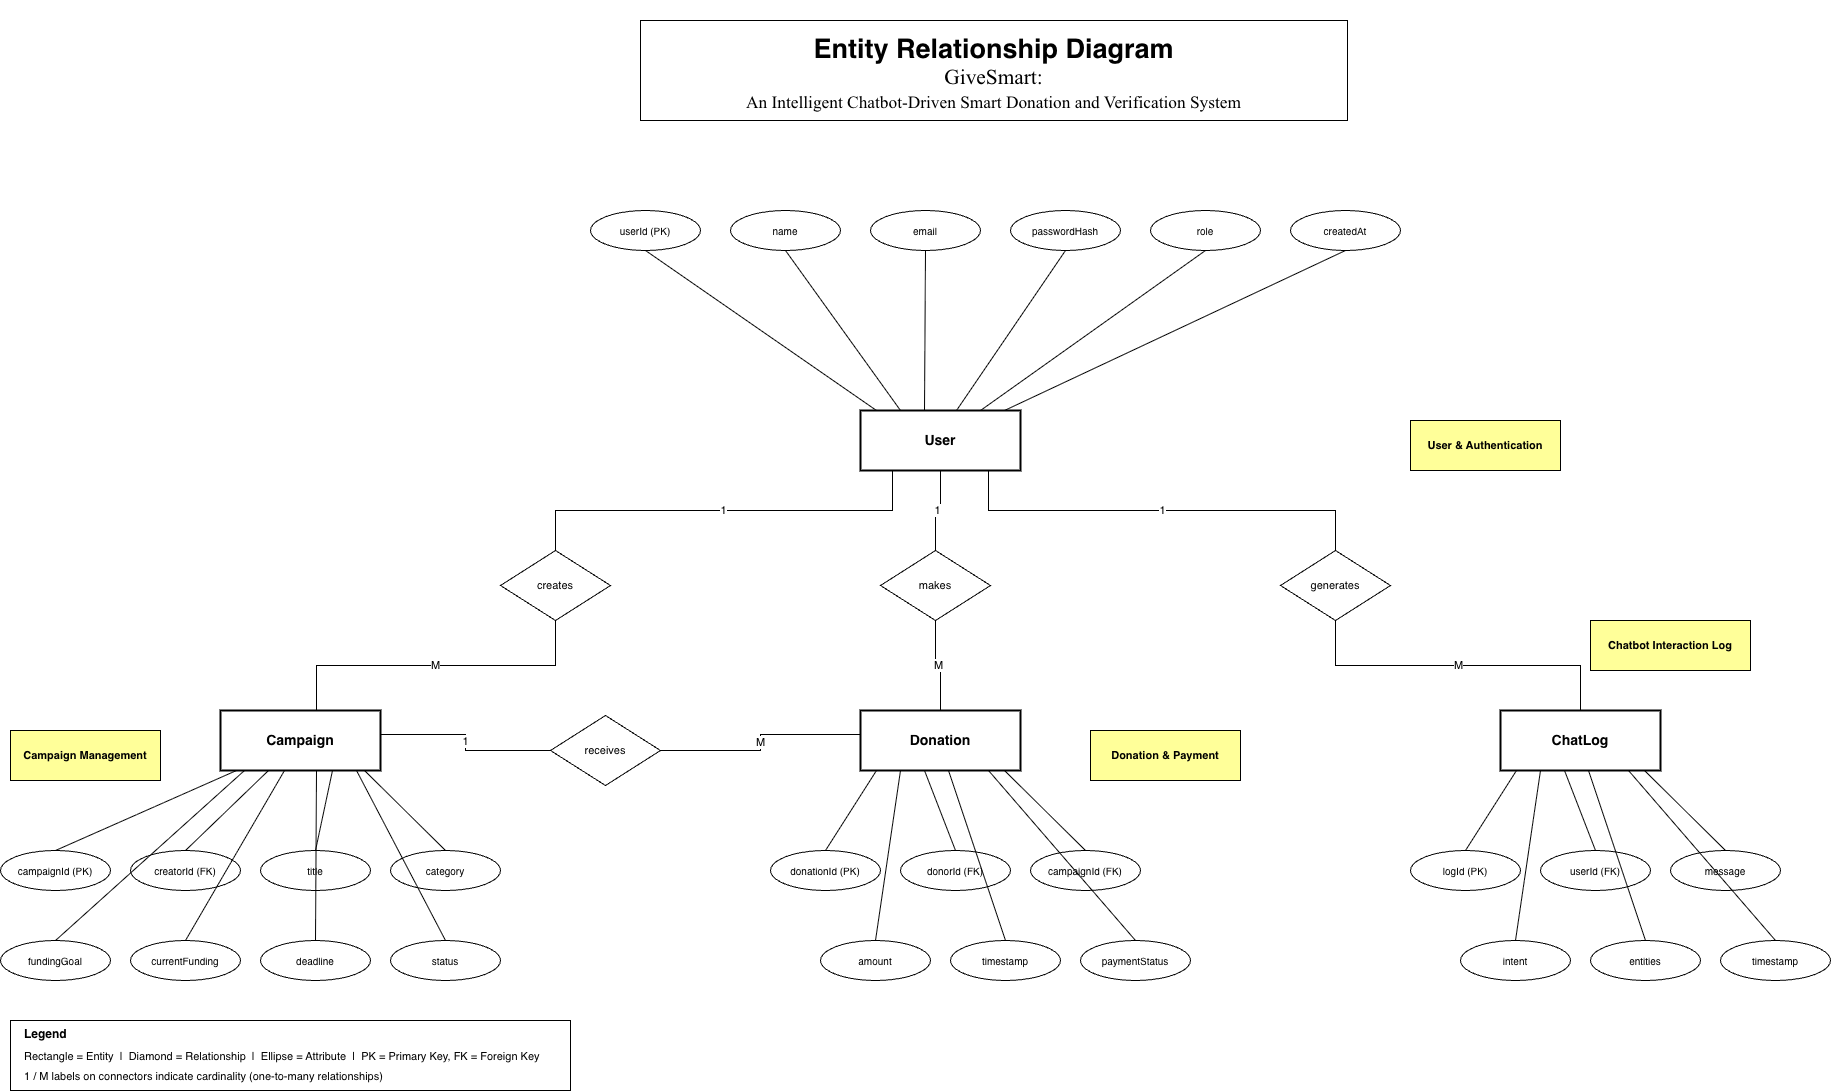

The diagram above was exported from draw.io. Its source (the exported page's mxGraphModel, read from the mxfile embedded in the PNG):
<mxGraphModel dx="1642" dy="2173" grid="1" gridSize="10" guides="1" tooltips="1" connect="1" arrows="1" fold="1" page="1" pageScale="1" pageWidth="2000" pageHeight="950" math="0" shadow="0">
  <root>
    <mxCell id="0" />
    <mxCell id="1" parent="0" />
    <mxCell id="eUser" parent="1" style="rounded=0;whiteSpace=wrap;html=1;fillColor=#FFFFFF;strokeColor=#000000;fontStyle=1;fontSize=14;strokeWidth=2;" value="User" vertex="1">
      <mxGeometry height="60" width="160" x="920" y="260" as="geometry" />
    </mxCell>
    <mxCell id="eCampaign" parent="1" style="rounded=0;whiteSpace=wrap;html=1;fillColor=#FFFFFF;strokeColor=#000000;fontStyle=1;fontSize=14;strokeWidth=2;" value="Campaign" vertex="1">
      <mxGeometry height="60" width="160" x="280" y="560" as="geometry" />
    </mxCell>
    <mxCell id="eDonation" parent="1" style="rounded=0;whiteSpace=wrap;html=1;fillColor=#FFFFFF;strokeColor=#000000;fontStyle=1;fontSize=14;strokeWidth=2;" value="Donation" vertex="1">
      <mxGeometry height="60" width="160" x="920" y="560" as="geometry" />
    </mxCell>
    <mxCell id="eChatLog" parent="1" style="rounded=0;whiteSpace=wrap;html=1;fillColor=#FFFFFF;strokeColor=#000000;fontStyle=1;fontSize=14;strokeWidth=2;" value="ChatLog" vertex="1">
      <mxGeometry height="60" width="160" x="1560" y="560" as="geometry" />
    </mxCell>
    <mxCell id="rCreates" parent="1" style="rhombus;whiteSpace=wrap;html=1;fillColor=#FFFFFF;strokeColor=#000000;fontSize=11;" value="creates" vertex="1">
      <mxGeometry height="70" width="110" x="560" y="400" as="geometry" />
    </mxCell>
    <mxCell id="rMakes" parent="1" style="rhombus;whiteSpace=wrap;html=1;fillColor=#FFFFFF;strokeColor=#000000;fontSize=11;" value="makes" vertex="1">
      <mxGeometry height="70" width="110" x="940" y="400" as="geometry" />
    </mxCell>
    <mxCell id="rGenerates" parent="1" style="rhombus;whiteSpace=wrap;html=1;fillColor=#FFFFFF;strokeColor=#000000;fontSize=11;" value="generates" vertex="1">
      <mxGeometry height="70" width="110" x="1340" y="400" as="geometry" />
    </mxCell>
    <mxCell id="rReceives" parent="1" style="rhombus;whiteSpace=wrap;html=1;fillColor=#FFFFFF;strokeColor=#000000;fontSize=11;" value="receives" vertex="1">
      <mxGeometry height="70" width="110" x="610" y="565" as="geometry" />
    </mxCell>
    <mxCell id="au1" parent="1" style="ellipse;whiteSpace=wrap;html=1;fillColor=#FFFFFF;strokeColor=#000000;fontSize=10;" value="userId (PK)" vertex="1">
      <mxGeometry height="40" width="110" x="650" y="60" as="geometry" />
    </mxCell>
    <mxCell id="au2" parent="1" style="ellipse;whiteSpace=wrap;html=1;fillColor=#FFFFFF;strokeColor=#000000;fontSize=10;" value="name" vertex="1">
      <mxGeometry height="40" width="110" x="790" y="60" as="geometry" />
    </mxCell>
    <mxCell id="au3" parent="1" style="ellipse;whiteSpace=wrap;html=1;fillColor=#FFFFFF;strokeColor=#000000;fontSize=10;" value="email" vertex="1">
      <mxGeometry height="40" width="110" x="930" y="60" as="geometry" />
    </mxCell>
    <mxCell id="au4" parent="1" style="ellipse;whiteSpace=wrap;html=1;fillColor=#FFFFFF;strokeColor=#000000;fontSize=10;" value="passwordHash" vertex="1">
      <mxGeometry height="40" width="110" x="1070" y="60" as="geometry" />
    </mxCell>
    <mxCell id="au5" parent="1" style="ellipse;whiteSpace=wrap;html=1;fillColor=#FFFFFF;strokeColor=#000000;fontSize=10;" value="role" vertex="1">
      <mxGeometry height="40" width="110" x="1210" y="60" as="geometry" />
    </mxCell>
    <mxCell id="au6" parent="1" style="ellipse;whiteSpace=wrap;html=1;fillColor=#FFFFFF;strokeColor=#000000;fontSize=10;" value="createdAt" vertex="1">
      <mxGeometry height="40" width="110" x="1350" y="60" as="geometry" />
    </mxCell>
    <mxCell id="ac1" parent="1" style="ellipse;whiteSpace=wrap;html=1;fillColor=#FFFFFF;strokeColor=#000000;fontSize=10;" value="campaignId (PK)" vertex="1">
      <mxGeometry height="40" width="110" x="60" y="700" as="geometry" />
    </mxCell>
    <mxCell id="ac2" parent="1" style="ellipse;whiteSpace=wrap;html=1;fillColor=#FFFFFF;strokeColor=#000000;fontSize=10;" value="creatorId (FK)" vertex="1">
      <mxGeometry height="40" width="110" x="190" y="700" as="geometry" />
    </mxCell>
    <mxCell id="ac3" parent="1" style="ellipse;whiteSpace=wrap;html=1;fillColor=#FFFFFF;strokeColor=#000000;fontSize=10;" value="title" vertex="1">
      <mxGeometry height="40" width="110" x="320" y="700" as="geometry" />
    </mxCell>
    <mxCell id="ac4" parent="1" style="ellipse;whiteSpace=wrap;html=1;fillColor=#FFFFFF;strokeColor=#000000;fontSize=10;" value="category" vertex="1">
      <mxGeometry height="40" width="110" x="450" y="700" as="geometry" />
    </mxCell>
    <mxCell id="ac5" parent="1" style="ellipse;whiteSpace=wrap;html=1;fillColor=#FFFFFF;strokeColor=#000000;fontSize=10;" value="fundingGoal" vertex="1">
      <mxGeometry height="40" width="110" x="60" y="790" as="geometry" />
    </mxCell>
    <mxCell id="ac6" parent="1" style="ellipse;whiteSpace=wrap;html=1;fillColor=#FFFFFF;strokeColor=#000000;fontSize=10;" value="currentFunding" vertex="1">
      <mxGeometry height="40" width="110" x="190" y="790" as="geometry" />
    </mxCell>
    <mxCell id="ac7" parent="1" style="ellipse;whiteSpace=wrap;html=1;fillColor=#FFFFFF;strokeColor=#000000;fontSize=10;" value="deadline" vertex="1">
      <mxGeometry height="40" width="110" x="320" y="790" as="geometry" />
    </mxCell>
    <mxCell id="ac8" parent="1" style="ellipse;whiteSpace=wrap;html=1;fillColor=#FFFFFF;strokeColor=#000000;fontSize=10;" value="status" vertex="1">
      <mxGeometry height="40" width="110" x="450" y="790" as="geometry" />
    </mxCell>
    <mxCell id="ad1" parent="1" style="ellipse;whiteSpace=wrap;html=1;fillColor=#FFFFFF;strokeColor=#000000;fontSize=10;" value="donationId (PK)" vertex="1">
      <mxGeometry height="40" width="110" x="830" y="700" as="geometry" />
    </mxCell>
    <mxCell id="ad2" parent="1" style="ellipse;whiteSpace=wrap;html=1;fillColor=#FFFFFF;strokeColor=#000000;fontSize=10;" value="donorId (FK)" vertex="1">
      <mxGeometry height="40" width="110" x="960" y="700" as="geometry" />
    </mxCell>
    <mxCell id="ad3" parent="1" style="ellipse;whiteSpace=wrap;html=1;fillColor=#FFFFFF;strokeColor=#000000;fontSize=10;" value="campaignId (FK)" vertex="1">
      <mxGeometry height="40" width="110" x="1090" y="700" as="geometry" />
    </mxCell>
    <mxCell id="ad4" parent="1" style="ellipse;whiteSpace=wrap;html=1;fillColor=#FFFFFF;strokeColor=#000000;fontSize=10;" value="amount" vertex="1">
      <mxGeometry height="40" width="110" x="880" y="790" as="geometry" />
    </mxCell>
    <mxCell id="ad5" parent="1" style="ellipse;whiteSpace=wrap;html=1;fillColor=#FFFFFF;strokeColor=#000000;fontSize=10;" value="timestamp" vertex="1">
      <mxGeometry height="40" width="110" x="1010" y="790" as="geometry" />
    </mxCell>
    <mxCell id="ad6" parent="1" style="ellipse;whiteSpace=wrap;html=1;fillColor=#FFFFFF;strokeColor=#000000;fontSize=10;" value="paymentStatus" vertex="1">
      <mxGeometry height="40" width="110" x="1140" y="790" as="geometry" />
    </mxCell>
    <mxCell id="al1" parent="1" style="ellipse;whiteSpace=wrap;html=1;fillColor=#FFFFFF;strokeColor=#000000;fontSize=10;" value="logId (PK)" vertex="1">
      <mxGeometry height="40" width="110" x="1470" y="700" as="geometry" />
    </mxCell>
    <mxCell id="al2" parent="1" style="ellipse;whiteSpace=wrap;html=1;fillColor=#FFFFFF;strokeColor=#000000;fontSize=10;" value="userId (FK)" vertex="1">
      <mxGeometry height="40" width="110" x="1600" y="700" as="geometry" />
    </mxCell>
    <mxCell id="al3" parent="1" style="ellipse;whiteSpace=wrap;html=1;fillColor=#FFFFFF;strokeColor=#000000;fontSize=10;" value="message" vertex="1">
      <mxGeometry height="40" width="110" x="1730" y="700" as="geometry" />
    </mxCell>
    <mxCell id="al4" parent="1" style="ellipse;whiteSpace=wrap;html=1;fillColor=#FFFFFF;strokeColor=#000000;fontSize=10;" value="intent" vertex="1">
      <mxGeometry height="40" width="110" x="1520" y="790" as="geometry" />
    </mxCell>
    <mxCell id="al5" parent="1" style="ellipse;whiteSpace=wrap;html=1;fillColor=#FFFFFF;strokeColor=#000000;fontSize=10;" value="entities" vertex="1">
      <mxGeometry height="40" width="110" x="1650" y="790" as="geometry" />
    </mxCell>
    <mxCell id="al6" parent="1" style="ellipse;whiteSpace=wrap;html=1;fillColor=#FFFFFF;strokeColor=#000000;fontSize=10;" value="timestamp" vertex="1">
      <mxGeometry height="40" width="110" x="1780" y="790" as="geometry" />
    </mxCell>
    <mxCell id="modUser" parent="1" style="rounded=0;whiteSpace=wrap;html=1;fillColor=#FFFF99;strokeColor=#000000;fontSize=11;fontStyle=1;" value="User &amp; Authentication" vertex="1">
      <mxGeometry height="50" width="150" x="1470" y="270" as="geometry" />
    </mxCell>
    <mxCell id="modCampaign" parent="1" style="rounded=0;whiteSpace=wrap;html=1;fillColor=#FFFF99;strokeColor=#000000;fontSize=11;fontStyle=1;" value="Campaign Management" vertex="1">
      <mxGeometry height="50" width="150" x="70" y="580" as="geometry" />
    </mxCell>
    <mxCell id="modDonation" parent="1" style="rounded=0;whiteSpace=wrap;html=1;fillColor=#FFFF99;strokeColor=#000000;fontSize=11;fontStyle=1;" value="Donation &amp; Payment" vertex="1">
      <mxGeometry height="50" width="150" x="1150" y="580" as="geometry" />
    </mxCell>
    <mxCell id="modChat" parent="1" style="rounded=0;whiteSpace=wrap;html=1;fillColor=#FFFF99;strokeColor=#000000;fontSize=11;fontStyle=1;" value="Chatbot Interaction Log" vertex="1">
      <mxGeometry height="50" width="160" x="1650" y="470" as="geometry" />
    </mxCell>
    <mxCell id="lau1" edge="1" parent="1" source="au1" style="edgeStyle=none;html=1;endArrow=none;startArrow=none;strokeColor=#000000;exitX=0.5;exitY=1;entryX=0.1;entryY=0;" target="eUser">
      <mxGeometry relative="1" as="geometry" />
    </mxCell>
    <mxCell id="lau2" edge="1" parent="1" source="au2" style="edgeStyle=none;html=1;endArrow=none;startArrow=none;strokeColor=#000000;exitX=0.5;exitY=1;entryX=0.25;entryY=0;" target="eUser">
      <mxGeometry relative="1" as="geometry" />
    </mxCell>
    <mxCell id="lau3" edge="1" parent="1" source="au3" style="edgeStyle=none;html=1;endArrow=none;startArrow=none;strokeColor=#000000;exitX=0.5;exitY=1;entryX=0.4;entryY=0;" target="eUser">
      <mxGeometry relative="1" as="geometry" />
    </mxCell>
    <mxCell id="lau4" edge="1" parent="1" source="au4" style="edgeStyle=none;html=1;endArrow=none;startArrow=none;strokeColor=#000000;exitX=0.5;exitY=1;entryX=0.6;entryY=0;" target="eUser">
      <mxGeometry relative="1" as="geometry" />
    </mxCell>
    <mxCell id="lau5" edge="1" parent="1" source="au5" style="edgeStyle=none;html=1;endArrow=none;startArrow=none;strokeColor=#000000;exitX=0.5;exitY=1;entryX=0.75;entryY=0;" target="eUser">
      <mxGeometry relative="1" as="geometry" />
    </mxCell>
    <mxCell id="lau6" edge="1" parent="1" source="au6" style="edgeStyle=none;html=1;endArrow=none;startArrow=none;strokeColor=#000000;exitX=0.5;exitY=1;entryX=0.9;entryY=0;" target="eUser">
      <mxGeometry relative="1" as="geometry" />
    </mxCell>
    <mxCell id="lac1" edge="1" parent="1" source="ac1" style="edgeStyle=none;html=1;endArrow=none;startArrow=none;strokeColor=#000000;exitX=0.5;exitY=0;entryX=0.1;entryY=1;" target="eCampaign">
      <mxGeometry relative="1" as="geometry" />
    </mxCell>
    <mxCell id="lac2" edge="1" parent="1" source="ac2" style="edgeStyle=none;html=1;endArrow=none;startArrow=none;strokeColor=#000000;exitX=0.5;exitY=0;entryX=0.3;entryY=1;" target="eCampaign">
      <mxGeometry relative="1" as="geometry" />
    </mxCell>
    <mxCell id="lac3" edge="1" parent="1" source="ac3" style="edgeStyle=none;html=1;endArrow=none;startArrow=none;strokeColor=#000000;exitX=0.5;exitY=0;entryX=0.7;entryY=1;" target="eCampaign">
      <mxGeometry relative="1" as="geometry" />
    </mxCell>
    <mxCell id="lac4" edge="1" parent="1" source="ac4" style="edgeStyle=none;html=1;endArrow=none;startArrow=none;strokeColor=#000000;exitX=0.5;exitY=0;entryX=0.9;entryY=1;" target="eCampaign">
      <mxGeometry relative="1" as="geometry" />
    </mxCell>
    <mxCell id="lac5" edge="1" parent="1" source="ac5" style="edgeStyle=none;html=1;endArrow=none;startArrow=none;strokeColor=#000000;exitX=0.5;exitY=0;entryX=0.15;entryY=1;" target="eCampaign">
      <mxGeometry relative="1" as="geometry" />
    </mxCell>
    <mxCell id="lac6" edge="1" parent="1" source="ac6" style="edgeStyle=none;html=1;endArrow=none;startArrow=none;strokeColor=#000000;exitX=0.5;exitY=0;entryX=0.4;entryY=1;" target="eCampaign">
      <mxGeometry relative="1" as="geometry" />
    </mxCell>
    <mxCell id="lac7" edge="1" parent="1" source="ac7" style="edgeStyle=none;html=1;endArrow=none;startArrow=none;strokeColor=#000000;exitX=0.5;exitY=0;entryX=0.6;entryY=1;" target="eCampaign">
      <mxGeometry relative="1" as="geometry" />
    </mxCell>
    <mxCell id="lac8" edge="1" parent="1" source="ac8" style="edgeStyle=none;html=1;endArrow=none;startArrow=none;strokeColor=#000000;exitX=0.5;exitY=0;entryX=0.85;entryY=1;" target="eCampaign">
      <mxGeometry relative="1" as="geometry" />
    </mxCell>
    <mxCell id="lad1" edge="1" parent="1" source="ad1" style="edgeStyle=none;html=1;endArrow=none;startArrow=none;strokeColor=#000000;exitX=0.5;exitY=0;entryX=0.1;entryY=1;" target="eDonation">
      <mxGeometry relative="1" as="geometry" />
    </mxCell>
    <mxCell id="lad2" edge="1" parent="1" source="ad2" style="edgeStyle=none;html=1;endArrow=none;startArrow=none;strokeColor=#000000;exitX=0.5;exitY=0;entryX=0.4;entryY=1;" target="eDonation">
      <mxGeometry relative="1" as="geometry" />
    </mxCell>
    <mxCell id="lad3" edge="1" parent="1" source="ad3" style="edgeStyle=none;html=1;endArrow=none;startArrow=none;strokeColor=#000000;exitX=0.5;exitY=0;entryX=0.9;entryY=1;" target="eDonation">
      <mxGeometry relative="1" as="geometry" />
    </mxCell>
    <mxCell id="lad4" edge="1" parent="1" source="ad4" style="edgeStyle=none;html=1;endArrow=none;startArrow=none;strokeColor=#000000;exitX=0.5;exitY=0;entryX=0.25;entryY=1;" target="eDonation">
      <mxGeometry relative="1" as="geometry" />
    </mxCell>
    <mxCell id="lad5" edge="1" parent="1" source="ad5" style="edgeStyle=none;html=1;endArrow=none;startArrow=none;strokeColor=#000000;exitX=0.5;exitY=0;entryX=0.55;entryY=1;" target="eDonation">
      <mxGeometry relative="1" as="geometry" />
    </mxCell>
    <mxCell id="lad6" edge="1" parent="1" source="ad6" style="edgeStyle=none;html=1;endArrow=none;startArrow=none;strokeColor=#000000;exitX=0.5;exitY=0;entryX=0.8;entryY=1;" target="eDonation">
      <mxGeometry relative="1" as="geometry" />
    </mxCell>
    <mxCell id="lal1" edge="1" parent="1" source="al1" style="edgeStyle=none;html=1;endArrow=none;startArrow=none;strokeColor=#000000;exitX=0.5;exitY=0;entryX=0.1;entryY=1;" target="eChatLog">
      <mxGeometry relative="1" as="geometry" />
    </mxCell>
    <mxCell id="lal2" edge="1" parent="1" source="al2" style="edgeStyle=none;html=1;endArrow=none;startArrow=none;strokeColor=#000000;exitX=0.5;exitY=0;entryX=0.4;entryY=1;" target="eChatLog">
      <mxGeometry relative="1" as="geometry" />
    </mxCell>
    <mxCell id="lal3" edge="1" parent="1" source="al3" style="edgeStyle=none;html=1;endArrow=none;startArrow=none;strokeColor=#000000;exitX=0.5;exitY=0;entryX=0.9;entryY=1;" target="eChatLog">
      <mxGeometry relative="1" as="geometry" />
    </mxCell>
    <mxCell id="lal4" edge="1" parent="1" source="al4" style="edgeStyle=none;html=1;endArrow=none;startArrow=none;strokeColor=#000000;exitX=0.5;exitY=0;entryX=0.25;entryY=1;" target="eChatLog">
      <mxGeometry relative="1" as="geometry" />
    </mxCell>
    <mxCell id="lal5" edge="1" parent="1" source="al5" style="edgeStyle=none;html=1;endArrow=none;startArrow=none;strokeColor=#000000;exitX=0.5;exitY=0;entryX=0.55;entryY=1;" target="eChatLog">
      <mxGeometry relative="1" as="geometry" />
    </mxCell>
    <mxCell id="lal6" edge="1" parent="1" source="al6" style="edgeStyle=none;html=1;endArrow=none;startArrow=none;strokeColor=#000000;exitX=0.5;exitY=0;entryX=0.8;entryY=1;" target="eChatLog">
      <mxGeometry relative="1" as="geometry" />
    </mxCell>
    <mxCell id="e_uc1" edge="1" parent="1" source="eUser" style="edgeStyle=orthogonalEdgeStyle;rounded=0;html=1;endArrow=none;startArrow=none;strokeColor=#000000;fontSize=11;exitX=0.2;exitY=1;entryX=0.5;entryY=0;" target="rCreates" value="1">
      <mxGeometry relative="1" as="geometry" />
    </mxCell>
    <mxCell id="e_uc2" edge="1" parent="1" source="rCreates" style="edgeStyle=orthogonalEdgeStyle;rounded=0;html=1;endArrow=none;startArrow=none;strokeColor=#000000;fontSize=11;exitX=0.5;exitY=1;entryX=0.6;entryY=0;" target="eCampaign" value="M">
      <mxGeometry relative="1" as="geometry" />
    </mxCell>
    <mxCell id="e_um1" edge="1" parent="1" source="eUser" style="edgeStyle=orthogonalEdgeStyle;rounded=0;html=1;endArrow=none;startArrow=none;strokeColor=#000000;fontSize=11;exitX=0.5;exitY=1;entryX=0.5;entryY=0;" target="rMakes" value="1">
      <mxGeometry relative="1" as="geometry" />
    </mxCell>
    <mxCell id="e_um2" edge="1" parent="1" source="rMakes" style="edgeStyle=orthogonalEdgeStyle;rounded=0;html=1;endArrow=none;startArrow=none;strokeColor=#000000;fontSize=11;exitX=0.5;exitY=1;entryX=0.5;entryY=0;" target="eDonation" value="M">
      <mxGeometry relative="1" as="geometry" />
    </mxCell>
    <mxCell id="e_ug1" edge="1" parent="1" source="eUser" style="edgeStyle=orthogonalEdgeStyle;rounded=0;html=1;endArrow=none;startArrow=none;strokeColor=#000000;fontSize=11;exitX=0.8;exitY=1;entryX=0.5;entryY=0;" target="rGenerates" value="1">
      <mxGeometry relative="1" as="geometry" />
    </mxCell>
    <mxCell id="e_ug2" edge="1" parent="1" source="rGenerates" style="edgeStyle=orthogonalEdgeStyle;rounded=0;html=1;endArrow=none;startArrow=none;strokeColor=#000000;fontSize=11;exitX=0.5;exitY=1;entryX=0.5;entryY=0;" target="eChatLog" value="M">
      <mxGeometry relative="1" as="geometry" />
    </mxCell>
    <mxCell id="e_cr1" edge="1" parent="1" source="eCampaign" style="edgeStyle=orthogonalEdgeStyle;rounded=0;html=1;endArrow=none;startArrow=none;strokeColor=#000000;fontSize=11;exitX=1;exitY=0.4;entryX=0;entryY=0.5;" target="rReceives" value="1">
      <mxGeometry relative="1" as="geometry" />
    </mxCell>
    <mxCell id="e_cr2" edge="1" parent="1" source="rReceives" style="edgeStyle=orthogonalEdgeStyle;rounded=0;html=1;endArrow=none;startArrow=none;strokeColor=#000000;fontSize=11;exitX=1;exitY=0.5;entryX=0;entryY=0.4;" target="eDonation" value="M">
      <mxGeometry relative="1" as="geometry" />
    </mxCell>
    <mxCell id="legendBox" parent="1" style="rounded=0;whiteSpace=wrap;html=1;fillColor=#FFFFFF;strokeColor=#000000;verticalAlign=top;align=left;" value="" vertex="1">
      <mxGeometry height="70" width="560" x="70" y="870" as="geometry" />
    </mxCell>
    <mxCell id="legendTitle" parent="1" style="text;html=1;align=left;verticalAlign=middle;fontStyle=1;fontSize=12;fontColor=#000000;" value="Legend" vertex="1">
      <mxGeometry height="20" width="120" x="82" y="874" as="geometry" />
    </mxCell>
    <mxCell id="legend1" parent="1" style="text;html=1;align=left;verticalAlign=middle;fontSize=11;fontColor=#000000;" value="Rectangle = Entity  |  Diamond = Relationship  |  Ellipse = Attribute  |  PK = Primary Key, FK = Foreign Key" vertex="1">
      <mxGeometry height="20" width="540" x="82" y="896" as="geometry" />
    </mxCell>
    <mxCell id="legend2" parent="1" style="text;html=1;align=left;verticalAlign=middle;fontSize=11;fontColor=#000000;" value="1 / M labels on connectors indicate cardinality (one-to-many relationships)" vertex="1">
      <mxGeometry height="20" width="540" x="82" y="916" as="geometry" />
    </mxCell>
    <mxCell id="vVr2d9YBbT-ud4NdPFX3-1" parent="1" style="rounded=0;whiteSpace=wrap;html=1;" value="&lt;div&gt;&lt;b&gt;&lt;font style=&quot;font-size: 27px;&quot;&gt;&lt;br&gt;&lt;/font&gt;&lt;/b&gt;&lt;/div&gt;&lt;b&gt;&lt;font style=&quot;font-size: 27px;&quot;&gt;Entity Relationship Diagram&lt;/font&gt;&lt;/b&gt;&lt;div&gt;&lt;p class=&quot;MsoNormal&quot; align=&quot;center&quot; style=&quot;margin: 0in 0in 2pt; font-size: 10pt; font-family: &amp;quot;Times New Roman&amp;quot;, serif;&quot;&gt;&lt;span style=&quot;font-size: 16pt;&quot;&gt;GiveSmart:&lt;/span&gt;&lt;/p&gt;&lt;p class=&quot;MsoNormal&quot; align=&quot;center&quot; style=&quot;margin: 0in 0in 20pt; font-size: 10pt; font-family: &amp;quot;Times New Roman&amp;quot;, serif;&quot;&gt;&lt;span style=&quot;font-size: 13pt;&quot;&gt;An Intelligent Chatbot-Driven Smart Donation and Verification System&lt;/span&gt;&lt;/p&gt;&lt;/div&gt;" vertex="1">
      <mxGeometry height="100" width="707" x="700" y="-130" as="geometry" />
    </mxCell>
  </root>
</mxGraphModel>